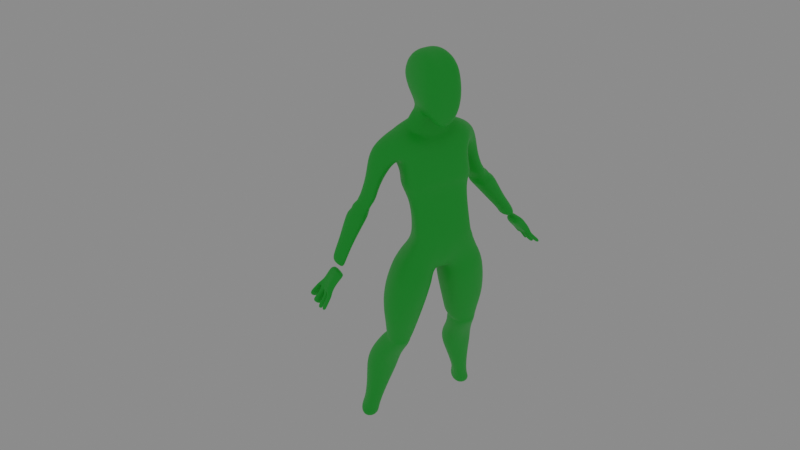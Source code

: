 # Source: 019.blend  (saved by Blender 2.81.16; exported with 4.5.12 LTS)
import bpy
from mathutils import Matrix  # noqa: F401  (used for matrix-valued properties, if any)

bpy.ops.wm.read_factory_settings(use_empty=True)
scene = bpy.context.scene
scene.name = 'Scene'

# ---- collections
col_collection = bpy.data.collections.new('Collection'); scene.collection.children.link(col_collection)

# ---- materials (node trees are filled in below, after node groups)
mat_material = bpy.data.materials.new('Material')

# ---- material node trees
mat_material.use_nodes = True; mat_material.node_tree.nodes.clear()
_N = mat_material.node_tree.nodes; _L = mat_material.node_tree.links
n0 = _N.new('ShaderNodeOutputMaterial'); n0.name = 'Material Output'; n0.location = (300, 300)
n1 = _N.new('ShaderNodeBsdfPrincipled'); n1.name = 'Principled BSDF'; n1.location = (10, 300)
n1.distribution = 'GGX'
n1.subsurface_method = 'BURLEY'
n1.inputs[0].default_value = (0.01859, 0.6258, 0.04994, 1.0)
n1.inputs[3].default_value = 1.45
n1.inputs[27].default_value = (0.0, 0.0, 0.0, 1.0)
n1.inputs[28].default_value = 1.0
_L.new(n1.outputs[0], n0.inputs[0])
n0.is_active_output = True

# ---- world
world_world = bpy.data.worlds.new('World'); scene.world = world_world
world_world.use_nodes = True; world_world.node_tree.nodes.clear()
_N = world_world.node_tree.nodes; _L = world_world.node_tree.links
n0 = _N.new('ShaderNodeOutputWorld'); n0.name = 'World Output'; n0.location = (300, 300)
n1 = _N.new('ShaderNodeBackground'); n1.name = 'Background'; n1.location = (10, 300)
n1.inputs[0].default_value = (0.2318, 0.2318, 0.2318, 1.0)
_L.new(n1.outputs[0], n0.inputs[0])
n0.is_active_output = True
world_world.color = (0.05088, 0.05088, 0.05088)
world_world.use_sun_shadow = False
world_world.sun_shadow_jitter_overblur = 0.0

# ---- cameras
cam_camera = bpy.data.cameras.new('Camera')

# ---- lights
light_point = bpy.data.lights.new('Point', 'POINT')
light_point.transmission_factor = 0.0
light_point.shadow_soft_size = 0.25
light_point.shadow_maximum_resolution = 0.006
light_point.use_absolute_resolution = True

# ---- meshes
me_cube_001 = bpy.data.meshes.new('Cube.001')
me_cube_001.from_pydata([(2.878, -1.378, -1.251), (2.176, -0.7991, 0.4847), (1.04, 2.42, -1.561), (2.081, 2.404, -0.5644), (0.0, 2.248, -1.577), (0.0, 2.333, 1.108), (0.0, -1.378, -1.251), (0.0, -0.7991, 0.2887), (2.345, -1.272, -2.582), (1.095, 1.221, -2.691), (0.0, -1.272, -2.582), (0.0, 1.478, -2.691), (2.296, -1.918, -4.503), (1.159, 0.9398, -4.695), (0.0, -1.918, -4.503), (0.0, 1.021, -4.695), (3.074, -1.599, -6.162), (2.042, 1.865, -7.124), (0.0, -1.692, -8.019), (0.0, 1.886, -7.256), (0.0, -2.077, -3.906), (2.616, -1.66, -5.246), (0.9511, 1.32, -5.784), (0.0, -1.102, -1.674), (1.429, 2.411, -1.887), (0.0, 1.608, -1.887), (2.684, -1.102, -1.674), (1.706, 2.331, 1.53), (0.7697, 2.42, -0.02175), (2.022, -0.3717, 1.823), (0.3307, -1.769, -7.267), (0.3092, 1.052, -8.105), (4.358, 1.917, -2.417), (2.863, 1.952, -2.821), (3.79, 0.6125, -2.871), (4.142, 0.7454, -2.435), (3.657, 2.172, 0.6948), (1.664, 2.208, -0.9332), (2.637, 0.4415, -0.7028), (3.509, 0.7153, 0.6043), (3.777, 2.001, -1.156), (3.289, 0.6534, -1.825), (2.534, 2.029, -1.932), (3.658, 0.8226, -1.153), (4.269, 2.011, -2.455), (3.565, 0.6206, -2.651), (2.686, 2.044, -2.606), (4.127, 0.7692, -2.461), (4.426, 1.969, -2.696), (3.047, 2.001, -3.062), (3.897, 0.6794, -3.133), (4.287, 0.8124, -2.693), (4.502, 1.916, -2.777), (3.183, 1.948, -3.272), (4.032, 0.7048, -3.343), (4.363, 0.8377, -2.775), (4.788, 2.052, -3.0), (3.164, 2.084, -3.522), (4.014, 0.7213, -3.554), (4.649, 0.8543, -2.958), (4.887, 2.025, -3.308), (3.324, 2.057, -3.802), (4.174, 0.59, -3.78), (4.748, 0.7229, -3.212), (5.215, 2.096, -3.374), (3.392, 2.128, -3.868), (4.241, 0.5518, -3.939), (5.076, 0.6847, -3.371), (5.664, 0.6411, -4.784), (5.78, 1.725, -4.875), (4.566, 1.751, -5.289), (5.276, 0.4116, -5.214), (6.282, 0.4099, -5.897), (5.252, 1.402, -6.017), (6.392, 1.376, -5.623), (5.929, 0.191, -6.307), (1.25, -1.586, 3.175), (0.0, -1.273, 0.6792), (0.0, 2.035, 2.91), (1.229, 1.317, 3.989), (0.6913, 1.474, 2.512), (0.7011, 0.1587, 2.943), (0.0, 0.1314, 2.933), (0.0, 1.03, 3.48), (1.15, 1.54, 2.245), (1.16, 0.2245, 2.095), (0.0, 0.02194, 1.542), (0.0, 1.487, 2.434), (1.488, 0.2551, 1.428), (0.0, 0.05248, 0.9788), (1.338, 1.397, 1.974), (0.0, 1.543, 2.046), (0.9776, -1.096, 6.474), (0.0, -0.818, 6.235), (0.0, 1.277, 6.755), (0.9571, 1.277, 6.586), (0.0, 2.507, 4.944), (1.437, 2.507, 4.779), (1.458, -1.559, 5.009), (0.0, -1.401, 4.679), (4.049, -1.316, -10.41), (3.017, 1.804, -9.281), (0.6886, -1.571, -10.45), (0.6672, 1.763, -9.286), (3.674, -0.9878, -11.49), (2.844, 1.411, -11.66), (1.101, -1.211, -11.49), (1.154, 1.411, -11.66), (2.576, 1.684, -7.671), (0.3182, 1.296, -8.401), (0.3397, -2.06, -8.088), (3.607, -1.868, -7.257), (4.249, 0.7129, -15.84), (3.557, 2.74, -15.39), (1.511, 0.5416, -15.86), (1.964, 2.74, -15.41), (4.14, 0.984, -17.13), (3.447, 2.778, -16.65), (2.045, 0.8127, -17.1), (2.496, 2.778, -16.63), (4.768, 1.303, -20.24), (4.075, 3.034, -19.76), (2.791, 1.131, -20.24), (2.776, 3.034, -19.76), (1.354, -0.954, -12.44), (3.558, -0.7367, -12.44), (2.744, 1.438, -12.55), (1.4, 1.438, -12.55), (1.597, -0.9325, -12.68), (2.635, 1.179, -12.75), (3.441, -0.7186, -12.68), (1.638, 1.179, -12.75), (1.453, -0.891, -12.91), (3.017, 1.621, -13.18), (3.415, -0.6856, -12.91), (1.745, 1.621, -13.18), (1.477, 0.1229, -14.49), (3.486, 2.141, -14.31), (3.849, 0.3152, -14.49), (2.219, 2.141, -14.31), (3.643, 2.559, -19.13), (3.388, 2.559, -19.18), (4.073, 1.416, -19.43), (2.932, 1.309, -19.48), (6.315, 0.3384, -6.031), (5.443, 1.439, -6.636), (6.418, 1.415, -6.339), (6.073, 0.1616, -6.354), (6.908, -0.103, -7.594), (5.938, -0.09786, -6.687), (6.764, 1.146, -7.691), (5.938, 1.156, -6.687), (7.304, -0.103, -7.321), (6.443, -0.09786, -6.291), (7.269, 1.146, -7.295), (6.443, 1.156, -6.291), (6.9, 0.5101, -7.778), (6.351, -0.09786, -6.896), (5.938, 0.5723, -6.687), (6.351, 1.08, -7.294), (6.856, 1.08, -6.898), (7.302, 0.5101, -7.547), (6.443, 0.5723, -6.291), (6.856, -0.09786, -6.5), (6.856, 0.5723, -6.819), (6.351, 0.5723, -7.214), (7.269, 0.9352, -7.36), (6.764, 0.9157, -7.762), (7.007, 0.1636, -7.628), (7.327, 0.2014, -7.507), (7.067, 0.03308, -7.822), (7.023, -0.249, -7.759), (7.239, -0.249, -7.538), (7.284, 0.0838, -7.627), (7.373, -0.1029, -8.185), (7.373, -0.4024, -8.069), (7.481, -0.4024, -7.825), (7.481, -0.02329, -7.979), (7.692, -0.2615, -8.51), (7.692, -0.6066, -8.434), (7.866, -0.6066, -8.216), (7.866, -0.1921, -8.326), (7.284, 0.1123, -7.834), (7.318, 0.5112, -7.934), (7.14, 0.4164, -8.162), (7.158, 0.1563, -8.058), (7.699, 0.02464, -8.266), (7.723, 0.3239, -8.258), (7.49, 0.4179, -8.613), (7.515, 0.03122, -8.571), (7.787, 0.07507, -8.55), (7.804, 0.2745, -8.544), (7.644, 0.3371, -8.66), (7.66, 0.07945, -8.632), (7.015, 0.7794, -8.004), (7.015, 0.5042, -8.008), (7.402, 0.5903, -7.718), (7.402, 0.8812, -7.714), (7.263, 0.7885, -8.355), (7.263, 0.4999, -8.359), (7.668, 0.5903, -8.055), (7.668, 0.8953, -8.05), (7.461, 0.8165, -8.723), (7.461, 0.4568, -8.728), (7.966, 0.5694, -8.348), (7.966, 0.9495, -8.343), (7.513, 1.032, -7.672), (7.513, 1.243, -7.606), (7.008, 1.243, -8.002), (7.008, 1.013, -8.073), (7.575, 1.057, -7.751), (7.575, 1.267, -7.685), (7.07, 1.267, -8.081), (7.07, 1.037, -8.152), (7.943, 1.203, -8.219), (7.943, 1.413, -8.154), (7.438, 1.413, -8.55), (7.438, 1.184, -8.621)], [], [(28, 27, 3, 2), (2, 3, 1, 0), (81, 80, 79, 76), (4, 28, 2, 24, 25), (0, 1, 29, 7, 6), (24, 26, 8, 9), (8, 10, 14, 12), (20, 18, 30), (25, 24, 9, 11), (9, 8, 12, 13), (109, 108, 101, 103), (22, 17, 31), (22, 21, 16, 17), (13, 12, 21, 22), (11, 9, 13, 15), (26, 23, 10, 8), (2, 0, 26, 24), (19, 31, 30, 18), (46, 44, 32, 33), (4, 5, 27, 28), (0, 6, 23, 26), (22, 31, 19, 15, 13), (20, 30, 16, 21, 12, 14), (35, 34, 50, 51), (47, 45, 34, 35), (45, 46, 33, 34), (44, 47, 35, 32), (27, 29, 39, 36), (1, 3, 37, 38), (29, 1, 38, 39), (3, 27, 36, 37), (36, 39, 43, 40), (38, 37, 42, 41), (39, 38, 41, 43), (37, 36, 40, 42), (40, 43, 47, 44), (41, 42, 46, 45), (43, 41, 45, 47), (42, 40, 44, 46), (48, 51, 55, 52), (33, 32, 48, 49), (32, 35, 51, 48), (34, 33, 49, 50), (55, 54, 58, 59), (50, 49, 53, 54), (51, 50, 54, 55), (49, 48, 52, 53), (57, 56, 60, 61), (53, 52, 56, 57), (52, 55, 59, 56), (54, 53, 57, 58), (60, 63, 67, 64), (56, 59, 63, 60), (58, 57, 61, 62), (59, 58, 62, 63), (62, 61, 65, 66), (63, 62, 66, 67), (61, 60, 64, 65), (65, 64, 69, 70), (67, 66, 71, 68), (66, 65, 70, 71), (64, 67, 68, 69), (70, 69, 74, 73), (68, 71, 75, 72), (71, 70, 73, 75), (69, 68, 72, 74), (98, 97, 95, 92), (82, 81, 76, 77), (80, 83, 78, 79), (84, 87, 83, 80), (86, 85, 81, 82), (85, 84, 80, 81), (88, 90, 84, 85), (89, 88, 85, 86), (90, 91, 87, 84), (27, 5, 91, 90), (7, 29, 88, 89), (29, 27, 90, 88), (95, 94, 93, 92), (97, 96, 94, 95), (99, 98, 92, 93), (77, 76, 98, 99), (79, 78, 96, 97), (76, 79, 97, 98), (103, 101, 105, 107), (111, 110, 102, 100), (108, 111, 100, 101), (110, 109, 103, 102), (138, 136, 114, 112), (101, 100, 104, 105), (102, 103, 107, 106), (100, 102, 106, 104), (30, 31, 109, 110), (17, 16, 111, 108), (16, 30, 110, 111), (31, 17, 108, 109), (114, 115, 119, 118), (139, 137, 113, 115), (137, 138, 112, 113), (136, 139, 115, 114), (141, 140, 121, 123), (112, 114, 118, 116), (115, 113, 117, 119), (113, 112, 116, 117), (123, 121, 120, 122), (140, 142, 120, 121), (143, 141, 123, 122), (142, 143, 122, 120), (106, 107, 127, 124), (105, 104, 125, 126), (107, 105, 126, 127), (104, 106, 124, 125), (124, 127, 131, 128), (126, 125, 130, 129), (127, 126, 129, 131), (125, 124, 128, 130), (128, 131, 135, 132), (129, 130, 134, 133), (131, 129, 133, 135), (130, 128, 132, 134), (132, 135, 139, 136), (133, 134, 138, 137), (135, 133, 137, 139), (134, 132, 136, 138), (116, 118, 143, 142), (118, 119, 141, 143), (117, 116, 142, 140), (119, 117, 140, 141), (73, 74, 146, 145), (72, 75, 147, 144), (75, 73, 145, 147), (74, 72, 144, 146), (144, 147, 145, 146), (165, 158, 151, 159), (164, 162, 153, 163), (150, 159, 160, 154), (167, 150, 208, 209), (155, 151, 158, 162), (161, 169, 182, 183), (152, 163, 157, 148), (163, 153, 149, 157), (161, 164, 163, 152, 169), (154, 160, 164, 161, 166), (160, 155, 162, 164), (159, 151, 155, 160), (156, 165, 159, 150, 167), (148, 157, 165, 156, 168), (157, 149, 158, 165), (162, 158, 149, 153), (170, 173, 177, 174), (156, 167, 194, 195), (168, 169, 173, 170), (148, 168, 170, 171), (152, 148, 171, 172), (169, 152, 172, 173), (177, 176, 180, 181), (172, 171, 175, 176), (173, 172, 176, 177), (171, 170, 174, 175), (178, 181, 180, 179), (175, 174, 178, 179), (174, 177, 181, 178), (176, 175, 179, 180), (184, 183, 187, 188), (169, 168, 185, 182), (168, 156, 184, 185), (156, 161, 183, 184), (189, 188, 192, 193), (185, 184, 188, 189), (183, 182, 186, 187), (182, 185, 189, 186), (192, 191, 190, 193), (187, 186, 190, 191), (186, 189, 193, 190), (188, 187, 191, 192), (197, 196, 200, 201), (167, 166, 197, 194), (161, 156, 195, 196), (166, 161, 196, 197), (201, 200, 204, 205), (195, 194, 198, 199), (194, 197, 201, 198), (196, 195, 199, 200), (202, 205, 204, 203), (199, 198, 202, 203), (198, 201, 205, 202), (200, 199, 203, 204), (209, 208, 212, 213), (154, 166, 206, 207), (150, 154, 207, 208), (166, 167, 209, 206), (211, 210, 214, 215), (207, 206, 210, 211), (206, 209, 213, 210), (208, 207, 211, 212), (216, 215, 214, 217), (210, 213, 217, 214), (212, 211, 215, 216), (213, 212, 216, 217)])
me_cube_001.polygons.foreach_set('use_smooth', [1, 1, 1, 1, 1, 1, 1, 1, 1, 1, 1, 1, 1, 1, 1, 1, 1, 1, 1, 1, 1, 1, 1, 1, 1, 1, 1, 1, 1, 1, 1, 1, 1, 1, 1, 1, 1, 1, 1, 1, 1, 1, 1, 1, 1, 1, 1, 1, 1, 1, 1, 1, 1, 1, 1, 1, 1, 1, 1, 1, 1, 1, 1, 1, 1, 1, 1, 1, 1, 1, 1, 1, 1, 1, 1, 1, 1, 1, 1, 1, 1, 1, 1, 1, 1, 1, 1, 1, 1, 1, 1, 1, 1, 1, 1, 1, 1, 1, 1, 1, 1, 1, 1, 1, 1, 1, 1, 1, 1, 1, 1, 1, 1, 1, 1, 1, 1, 1, 1, 1, 1, 1, 1, 1, 1, 1, 1, 1, 1, 1, 1, 1, 1, 0, 0, 0, 0, 0, 0, 0, 0, 0, 0, 0, 0, 0, 0, 0, 0, 0, 0, 0, 0, 0, 0, 0, 0, 0, 0, 0, 0, 0, 0, 0, 0, 0, 0, 0, 0, 0, 0, 0, 0, 0, 0, 0, 0, 0, 0, 0, 0, 0, 0, 0, 0, 0, 0, 0, 0, 0, 0, 0, 0, 0, 0, 0, 0, 0, 0])
_uv = me_cube_001.uv_layers.new(name='UVMap')
_uv.uv.foreach_set('vector', [0.375, 0.3776, 0.625, 0.3776, 0.625, 0.5, 0.375, 0.5, 0.375, 0.5, 0.625, 0.5, 0.625, 0.75, 0.375, 0.75, 0.7474, 0.75, 0.7474, 0.5, 0.7474, 0.5, 0.7474, 0.75, 0.375, 0.375, 0.375, 0.3776, 0.375, 0.5, 0.375, 0.5, 0.375, 0.375, 0.375, 0.75, 0.625, 0.75, 0.625, 0.8724, 0.625, 0.875, 0.375, 0.875, 0.375, 0.5, 0.375, 0.75, 0.375, 0.75, 0.375, 0.5, 0.375, 0.75, 0.375, 0.875, 0.375, 0.875, 0.375, 0.75, 0.375, 0.875, 0.375, 0.875, 0.375, 0.8724, 0.375, 0.375, 0.375, 0.5, 0.375, 0.5, 0.375, 0.375, 0.375, 0.5, 0.375, 0.75, 0.375, 0.75, 0.375, 0.5, 0.375, 0.3776, 0.375, 0.5, 0.375, 0.5, 0.375, 0.3776, 0.375, 0.5, 0.375, 0.5, 0.375, 0.3776, 0.375, 0.5, 0.375, 0.75, 0.375, 0.75, 0.375, 0.5, 0.375, 0.5, 0.375, 0.75, 0.375, 0.75, 0.375, 0.5, 0.375, 0.375, 0.375, 0.5, 0.375, 0.5, 0.375, 0.375, 0.375, 0.75, 0.375, 0.875, 0.375, 0.875, 0.375, 0.75, 0.375, 0.5, 0.375, 0.75, 0.375, 0.75, 0.375, 0.5, 0.25, 0.5, 0.2526, 0.5, 0.2526, 0.75, 0.25, 0.75, 0.625, 0.5, 0.625, 0.3776, 0.625, 0.3776, 0.625, 0.5, 0.375, 0.375, 0.625, 0.375, 0.625, 0.3776, 0.375, 0.3776, 0.375, 0.75, 0.375, 0.875, 0.375, 0.875, 0.375, 0.75, 0.375, 0.5, 0.375, 0.3776, 0.375, 0.375, 0.375, 0.375, 0.375, 0.5, 0.375, 0.875, 0.375, 0.8724, 0.375, 0.75, 0.375, 0.75, 0.375, 0.75, 0.375, 0.875, 0.625, 0.8724, 0.625, 0.75, 0.625, 0.75, 0.625, 0.8724, 0.625, 0.8724, 0.625, 0.75, 0.625, 0.75, 0.625, 0.8724, 0.625, 0.75, 0.625, 0.5, 0.625, 0.5, 0.625, 0.75, 0.7474, 0.5, 0.7474, 0.75, 0.7474, 0.75, 0.7474, 0.5, 0.7474, 0.5, 0.7474, 0.75, 0.7474, 0.75, 0.7474, 0.5, 0.625, 0.75, 0.625, 0.5, 0.625, 0.5, 0.625, 0.75, 0.625, 0.8724, 0.625, 0.75, 0.625, 0.75, 0.625, 0.8724, 0.625, 0.5, 0.625, 0.3776, 0.625, 0.3776, 0.625, 0.5, 0.7474, 0.5, 0.7474, 0.75, 0.7474, 0.75, 0.7474, 0.5, 0.625, 0.75, 0.625, 0.5, 0.625, 0.5, 0.625, 0.75, 0.625, 0.8724, 0.625, 0.75, 0.625, 0.75, 0.625, 0.8724, 0.625, 0.5, 0.625, 0.3776, 0.625, 0.3776, 0.625, 0.5, 0.7474, 0.5, 0.7474, 0.75, 0.7474, 0.75, 0.7474, 0.5, 0.625, 0.75, 0.625, 0.5, 0.625, 0.5, 0.625, 0.75, 0.625, 0.8724, 0.625, 0.75, 0.625, 0.75, 0.625, 0.8724, 0.625, 0.5, 0.625, 0.3776, 0.625, 0.3776, 0.625, 0.5, 0.7474, 0.5, 0.7474, 0.75, 0.7474, 0.75, 0.7474, 0.5, 0.625, 0.5, 0.625, 0.3776, 0.625, 0.3776, 0.625, 0.5, 0.7474, 0.5, 0.7474, 0.75, 0.7474, 0.75, 0.7474, 0.5, 0.625, 0.75, 0.625, 0.5, 0.625, 0.5, 0.625, 0.75, 0.625, 0.8724, 0.625, 0.75, 0.625, 0.75, 0.625, 0.8724, 0.625, 0.75, 0.625, 0.5, 0.625, 0.5, 0.625, 0.75, 0.625, 0.8724, 0.625, 0.75, 0.625, 0.75, 0.625, 0.8724, 0.625, 0.5, 0.625, 0.3776, 0.625, 0.3776, 0.625, 0.5, 0.625, 0.5, 0.625, 0.3776, 0.625, 0.3776, 0.625, 0.5, 0.625, 0.5, 0.625, 0.3776, 0.625, 0.3776, 0.625, 0.5, 0.7474, 0.5, 0.7474, 0.75, 0.7474, 0.75, 0.7474, 0.5, 0.625, 0.75, 0.625, 0.5, 0.625, 0.5, 0.625, 0.75, 0.7474, 0.5, 0.7474, 0.75, 0.7474, 0.75, 0.7474, 0.5, 0.7474, 0.5, 0.7474, 0.75, 0.7474, 0.75, 0.7474, 0.5, 0.625, 0.75, 0.625, 0.5, 0.625, 0.5, 0.625, 0.75, 0.625, 0.8724, 0.625, 0.75, 0.625, 0.75, 0.625, 0.8724, 0.625, 0.75, 0.625, 0.5, 0.625, 0.5, 0.625, 0.75, 0.625, 0.8724, 0.625, 0.75, 0.625, 0.75, 0.625, 0.8724, 0.625, 0.5, 0.625, 0.3776, 0.625, 0.3776, 0.625, 0.5, 0.625, 0.5, 0.625, 0.3776, 0.625, 0.3776, 0.625, 0.5, 0.625, 0.8724, 0.625, 0.75, 0.625, 0.75, 0.625, 0.8724, 0.625, 0.75, 0.625, 0.5, 0.625, 0.5, 0.625, 0.75, 0.7474, 0.5, 0.7474, 0.75, 0.7474, 0.75, 0.7474, 0.5, 0.625, 0.5, 0.625, 0.3776, 0.625, 0.3776, 0.625, 0.5, 0.625, 0.8724, 0.625, 0.75, 0.625, 0.75, 0.625, 0.8724, 0.625, 0.75, 0.625, 0.5, 0.625, 0.5, 0.625, 0.75, 0.7474, 0.5, 0.7474, 0.75, 0.7474, 0.75, 0.7474, 0.5, 0.7474, 0.75, 0.7474, 0.5, 0.7474, 0.5, 0.7474, 0.75, 0.625, 0.875, 0.625, 0.8724, 0.625, 0.8724, 0.625, 0.875, 0.625, 0.3776, 0.625, 0.375, 0.625, 0.375, 0.625, 0.3776, 0.625, 0.3776, 0.625, 0.375, 0.625, 0.375, 0.625, 0.3776, 0.625, 0.875, 0.625, 0.8724, 0.625, 0.8724, 0.625, 0.875, 0.7474, 0.75, 0.7474, 0.5, 0.7474, 0.5, 0.7474, 0.75, 0.7474, 0.75, 0.7474, 0.5, 0.7474, 0.5, 0.7474, 0.75, 0.625, 0.875, 0.625, 0.8724, 0.625, 0.8724, 0.625, 0.875, 0.625, 0.3776, 0.625, 0.375, 0.625, 0.375, 0.625, 0.3776, 0.625, 0.3776, 0.625, 0.375, 0.625, 0.375, 0.625, 0.3776, 0.625, 0.875, 0.625, 0.8724, 0.625, 0.8724, 0.625, 0.875, 0.7474, 0.75, 0.7474, 0.5, 0.7474, 0.5, 0.7474, 0.75, 0.7474, 0.5, 0.75, 0.5, 0.75, 0.75, 0.7474, 0.75, 0.625, 0.3776, 0.625, 0.375, 0.625, 0.375, 0.625, 0.3776, 0.625, 0.875, 0.625, 0.8724, 0.625, 0.8724, 0.625, 0.875, 0.625, 0.875, 0.625, 0.8724, 0.625, 0.8724, 0.625, 0.875, 0.625, 0.3776, 0.625, 0.375, 0.625, 0.375, 0.625, 0.3776, 0.7474, 0.75, 0.7474, 0.5, 0.7474, 0.5, 0.7474, 0.75, 0.375, 0.3776, 0.375, 0.5, 0.375, 0.5, 0.375, 0.3776, 0.375, 0.75, 0.375, 0.8724, 0.375, 0.8724, 0.375, 0.75, 0.375, 0.5, 0.375, 0.75, 0.375, 0.75, 0.375, 0.5, 0.2526, 0.75, 0.2526, 0.5, 0.2526, 0.5, 0.2526, 0.75, 0.375, 0.75, 0.375, 0.8724, 0.375, 0.8724, 0.375, 0.75, 0.375, 0.5, 0.375, 0.75, 0.375, 0.75, 0.375, 0.5, 0.2526, 0.75, 0.2526, 0.5, 0.2526, 0.5, 0.2526, 0.75, 0.375, 0.75, 0.375, 0.8724, 0.375, 0.8724, 0.375, 0.75, 0.2526, 0.75, 0.2526, 0.5, 0.2526, 0.5, 0.2526, 0.75, 0.375, 0.5, 0.375, 0.75, 0.375, 0.75, 0.375, 0.5, 0.375, 0.75, 0.375, 0.8724, 0.375, 0.8724, 0.375, 0.75, 0.375, 0.3776, 0.375, 0.5, 0.375, 0.5, 0.375, 0.3776, 0.2526, 0.75, 0.2526, 0.5, 0.2526, 0.5, 0.2526, 0.75, 0.375, 0.3776, 0.375, 0.5, 0.375, 0.5, 0.375, 0.3776, 0.375, 0.5, 0.375, 0.75, 0.375, 0.75, 0.375, 0.5, 0.2526, 0.75, 0.2526, 0.5, 0.2526, 0.5, 0.2526, 0.75, 0.375, 0.3776, 0.375, 0.5, 0.375, 0.5, 0.375, 0.3776, 0.375, 0.75, 0.375, 0.8724, 0.375, 0.8724, 0.375, 0.75, 0.375, 0.3776, 0.375, 0.5, 0.375, 0.5, 0.375, 0.3776, 0.375, 0.5, 0.375, 0.75, 0.375, 0.75, 0.375, 0.5, 0.2526, 0.5, 0.375, 0.5, 0.375, 0.75, 0.2526, 0.75, 0.375, 0.5, 0.375, 0.75, 0.375, 0.75, 0.375, 0.5, 0.2526, 0.75, 0.2526, 0.5, 0.2526, 0.5, 0.2526, 0.75, 0.375, 0.75, 0.375, 0.8724, 0.375, 0.8724, 0.375, 0.75, 0.2526, 0.75, 0.2526, 0.5, 0.2526, 0.5, 0.2526, 0.75, 0.375, 0.5, 0.375, 0.75, 0.375, 0.75, 0.375, 0.5, 0.375, 0.3776, 0.375, 0.5, 0.375, 0.5, 0.375, 0.3776, 0.375, 0.75, 0.375, 0.8724, 0.375, 0.8724, 0.375, 0.75, 0.2526, 0.75, 0.2526, 0.5, 0.2526, 0.5, 0.2526, 0.75, 0.375, 0.5, 0.375, 0.75, 0.375, 0.75, 0.375, 0.5, 0.375, 0.3776, 0.375, 0.5, 0.375, 0.5, 0.375, 0.3776, 0.375, 0.75, 0.375, 0.8724, 0.375, 0.8724, 0.375, 0.75, 0.2526, 0.75, 0.2526, 0.5, 0.2526, 0.5, 0.2526, 0.75, 0.375, 0.5, 0.375, 0.75, 0.375, 0.75, 0.375, 0.5, 0.375, 0.3776, 0.375, 0.5, 0.375, 0.5, 0.375, 0.3776, 0.375, 0.75, 0.375, 0.8724, 0.375, 0.8724, 0.375, 0.75, 0.2526, 0.75, 0.2526, 0.5, 0.2526, 0.5, 0.2526, 0.75, 0.375, 0.5, 0.375, 0.75, 0.375, 0.75, 0.375, 0.5, 0.375, 0.3776, 0.375, 0.5, 0.375, 0.5, 0.375, 0.3776, 0.375, 0.75, 0.375, 0.8724, 0.375, 0.8724, 0.375, 0.75, 0.375, 0.75, 0.375, 0.8724, 0.375, 0.8724, 0.375, 0.75, 0.2526, 0.75, 0.2526, 0.5, 0.2526, 0.5, 0.2526, 0.75, 0.375, 0.5, 0.375, 0.75, 0.375, 0.75, 0.375, 0.5, 0.375, 0.3776, 0.375, 0.5, 0.375, 0.5, 0.375, 0.3776, 0.625, 0.5, 0.625, 0.3776, 0.625, 0.3776, 0.625, 0.5, 0.625, 0.8724, 0.625, 0.75, 0.625, 0.75, 0.625, 0.8724, 0.625, 0.75, 0.625, 0.5, 0.625, 0.5, 0.625, 0.75, 0.7474, 0.5, 0.7474, 0.75, 0.7474, 0.75, 0.7474, 0.5, 0.625, 0.8724, 0.625, 0.75, 0.625, 0.5, 0.7474, 0.5, 0.5, 0.125, 0.625, 0.125, 0.625, 0.25, 0.5, 0.25, 0.5, 0.625, 0.625, 0.625, 0.625, 0.75, 0.5, 0.75, 0.375, 0.25, 0.5, 0.25, 0.5, 0.5, 0.375, 0.5, 0.375, 0.1999, 0.375, 0.25, 0.375, 0.25, 0.375, 0.1999, 0.625, 0.5, 0.875, 0.5, 0.875, 0.625, 0.625, 0.625, 0.375, 0.625, 0.375, 0.6898, 0.375, 0.6898, 0.375, 0.625, 0.375, 0.75, 0.5, 0.75, 0.5, 1.0, 0.375, 1.0, 0.5, 0.75, 0.625, 0.75, 0.625, 1.0, 0.5, 1.0, 0.375, 0.625, 0.5, 0.625, 0.5, 0.75, 0.375, 0.75, 0.375, 0.6898, 0.375, 0.5, 0.5, 0.5, 0.5, 0.625, 0.375, 0.625, 0.375, 0.5459, 0.5, 0.5, 0.625, 0.5, 0.625, 0.625, 0.5, 0.625, 0.5, 0.25, 0.625, 0.25, 0.625, 0.5, 0.5, 0.5, 0.375, 0.125, 0.5, 0.125, 0.5, 0.25, 0.375, 0.25, 0.375, 0.1999, 0.375, 0.0, 0.5, 0.0, 0.5, 0.125, 0.375, 0.125, 0.375, 0.04527, 0.5, 0.0, 0.625, 0.0, 0.625, 0.125, 0.5, 0.125, 0.625, 0.625, 0.875, 0.625, 0.875, 0.75, 0.625, 0.75, 0.125, 0.7047, 0.375, 0.6898, 0.375, 0.6898, 0.125, 0.7047, 0.375, 0.125, 0.375, 0.1999, 0.375, 0.1999, 0.375, 0.125, 0.125, 0.7047, 0.375, 0.6898, 0.375, 0.6898, 0.125, 0.7047, 0.375, 0.0, 0.375, 0.04527, 0.375, 0.04527, 0.375, 0.0, 0.375, 0.75, 0.375, 1.0, 0.375, 1.0, 0.375, 0.75, 0.375, 0.6898, 0.375, 0.75, 0.375, 0.75, 0.375, 0.6898, 0.375, 0.6898, 0.375, 0.75, 0.375, 0.75, 0.375, 0.6898, 0.375, 0.75, 0.375, 1.0, 0.375, 1.0, 0.375, 0.75, 0.375, 0.6898, 0.375, 0.75, 0.375, 0.75, 0.375, 0.6898, 0.375, 0.0, 0.375, 0.04527, 0.375, 0.04527, 0.375, 0.0, 0.125, 0.7047, 0.375, 0.6898, 0.375, 0.75, 0.125, 0.75, 0.375, 0.0, 0.375, 0.04527, 0.375, 0.04527, 0.375, 0.0, 0.125, 0.7047, 0.375, 0.6898, 0.375, 0.6898, 0.125, 0.7047, 0.375, 0.75, 0.375, 1.0, 0.375, 1.0, 0.375, 0.75, 0.125, 0.625, 0.375, 0.625, 0.375, 0.625, 0.125, 0.625, 0.375, 0.6898, 0.125, 0.7047, 0.125, 0.7047, 0.375, 0.6898, 0.375, 0.04527, 0.375, 0.125, 0.375, 0.125, 0.375, 0.04527, 0.125, 0.625, 0.375, 0.625, 0.375, 0.625, 0.125, 0.625, 0.375, 0.04527, 0.375, 0.125, 0.375, 0.125, 0.375, 0.04527, 0.375, 0.04527, 0.375, 0.125, 0.375, 0.125, 0.375, 0.04527, 0.375, 0.625, 0.375, 0.6898, 0.375, 0.6898, 0.375, 0.625, 0.375, 0.6898, 0.125, 0.7047, 0.125, 0.7047, 0.375, 0.6898, 0.125, 0.625, 0.375, 0.625, 0.375, 0.6898, 0.125, 0.7047, 0.375, 0.625, 0.375, 0.6898, 0.375, 0.6898, 0.375, 0.625, 0.375, 0.6898, 0.125, 0.7047, 0.125, 0.7047, 0.375, 0.6898, 0.125, 0.625, 0.375, 0.625, 0.375, 0.625, 0.125, 0.625, 0.375, 0.5459, 0.375, 0.625, 0.375, 0.625, 0.375, 0.5459, 0.125, 0.5501, 0.375, 0.5459, 0.375, 0.5459, 0.125, 0.5501, 0.375, 0.625, 0.125, 0.625, 0.125, 0.625, 0.375, 0.625, 0.375, 0.5459, 0.375, 0.625, 0.375, 0.625, 0.375, 0.5459, 0.375, 0.5459, 0.375, 0.625, 0.375, 0.625, 0.375, 0.5459, 0.375, 0.125, 0.375, 0.1999, 0.375, 0.1999, 0.375, 0.125, 0.125, 0.5501, 0.375, 0.5459, 0.375, 0.5459, 0.125, 0.5501, 0.375, 0.625, 0.125, 0.625, 0.125, 0.625, 0.375, 0.625, 0.125, 0.5501, 0.375, 0.5459, 0.375, 0.625, 0.125, 0.625, 0.375, 0.125, 0.375, 0.1999, 0.375, 0.1999, 0.375, 0.125, 0.125, 0.5501, 0.375, 0.5459, 0.375, 0.5459, 0.125, 0.5501, 0.375, 0.625, 0.125, 0.625, 0.125, 0.625, 0.375, 0.625, 0.375, 0.1999, 0.375, 0.25, 0.375, 0.25, 0.375, 0.1999, 0.375, 0.5, 0.375, 0.5459, 0.375, 0.5459, 0.375, 0.5, 0.375, 0.25, 0.375, 0.5, 0.375, 0.5, 0.375, 0.25, 0.375, 0.5459, 0.125, 0.5501, 0.125, 0.5501, 0.375, 0.5459, 0.375, 0.5, 0.375, 0.5459, 0.375, 0.5459, 0.375, 0.5, 0.375, 0.5, 0.375, 0.5459, 0.375, 0.5459, 0.375, 0.5, 0.375, 0.5459, 0.125, 0.5501, 0.125, 0.5501, 0.375, 0.5459, 0.375, 0.25, 0.375, 0.5, 0.375, 0.5, 0.375, 0.25, 0.125, 0.5, 0.375, 0.5, 0.375, 0.5459, 0.125, 0.5501, 0.375, 0.5459, 0.125, 0.5501, 0.125, 0.5501, 0.375, 0.5459, 0.375, 0.25, 0.375, 0.5, 0.375, 0.5, 0.375, 0.25, 0.375, 0.1999, 0.375, 0.25, 0.375, 0.25, 0.375, 0.1999])
me_cube_001.materials.append(mat_material)
me_cube_001.use_remesh_fix_poles = True
me_cube_001.use_remesh_preserve_attributes = False
me_cube_001.use_mirror_vertex_groups = False
me_cube_001.update()

# ---- objects
ob_empty = bpy.data.objects.new('Empty', None)
ob_empty_001 = bpy.data.objects.new('Empty.001', None)
ob_empty_002 = bpy.data.objects.new('Empty.002', None)
ob_cube = bpy.data.objects.new('Cube', me_cube_001)
ob_camera = bpy.data.objects.new('Camera', cam_camera)
ob_point = bpy.data.objects.new('Point', light_point)

# ---- transforms, parenting, visibility, modifiers, constraints
ob_empty.location = (-1.14, 0.0, 0.54)
ob_empty.rotation_euler = (1.571, -0.0, -0.0)
ob_empty.scale = (10.0, 10.0, 10.0)
ob_empty.empty_display_type = 'IMAGE'
ob_empty.empty_display_size = 5.0
ob_empty.empty_image_depth = 'FRONT'
ob_empty.show_empty_image_perspective = False
ob_empty.use_empty_image_alpha = True
ob_empty.empty_image_side = 'FRONT'
ob_empty.lineart.crease_threshold = 0.0
ob_empty_001.location = (0.0, -3.73, -0.6)
ob_empty_001.rotation_euler = (1.571, -0.0, 1.571)
ob_empty_001.scale = (10.0, 10.0, 10.0)
ob_empty_001.empty_display_type = 'IMAGE'
ob_empty_001.empty_display_size = 5.0
ob_empty_001.empty_image_depth = 'FRONT'
ob_empty_001.show_empty_image_perspective = False
ob_empty_001.use_empty_image_alpha = True
ob_empty_001.empty_image_side = 'FRONT'
ob_empty_001.lineart.crease_threshold = 0.0
ob_empty_002.location = (2.55, 0.0, 0.0)
ob_empty_002.rotation_euler = (1.571, 0.0, 3.142)
ob_empty_002.scale = (10.0, 10.0, 10.0)
ob_empty_002.empty_display_type = 'IMAGE'
ob_empty_002.empty_display_size = 5.0
ob_empty_002.empty_image_depth = 'FRONT'
ob_empty_002.show_empty_image_perspective = False
ob_empty_002.use_empty_image_alpha = True
ob_empty_002.empty_image_side = 'FRONT'
ob_empty_002.color = (1.0, 1.0, 1.0, 0.58)
ob_empty_002.lineart.crease_threshold = 0.0
ob_cube.location = (0.0, 0.0, 7.18)
ob_cube.lineart.crease_threshold = 0.0
_m = ob_cube.modifiers.new('Mirror', 'MIRROR')
_m.use_clip = True
_m = ob_cube.modifiers.new('Subdivision', 'SUBSURF')
_m.uv_smooth = 'PRESERVE_CORNERS'
_m.render_levels = 3
_m.show_only_control_edges = False
ob_camera.location = (-29.38, -49.23, 38.61)
ob_camera.rotation_euler = (1.005, 5.185e-07, -0.5027)
ob_camera.lineart.crease_threshold = 0.0
ob_point.location = (-0.06718, 2.3, 5.887)
ob_point.lineart.crease_threshold = 0.0

# ---- collection membership
col_collection.objects.link(ob_empty)
col_collection.objects.link(ob_empty_001)
col_collection.objects.link(ob_empty_002)
col_collection.objects.link(ob_cube)
col_collection.objects.link(ob_camera)
col_collection.objects.link(ob_point)

# ---- scene / render settings (as saved in the file)
scene.camera = ob_camera
scene.frame_start = 1; scene.frame_end = 250; scene.frame_set(6)
scene.render.engine = 'CYCLES'
scene.cycles.use_denoising = False
scene.cycles.samples = 128
scene.cycles.sampling_pattern = 'TABULATED_SOBOL'
scene.cycles.use_adaptive_sampling = False
scene.cycles.use_light_tree = False
scene.view_settings.view_transform = 'Filmic'
bpy.context.view_layer.update()
